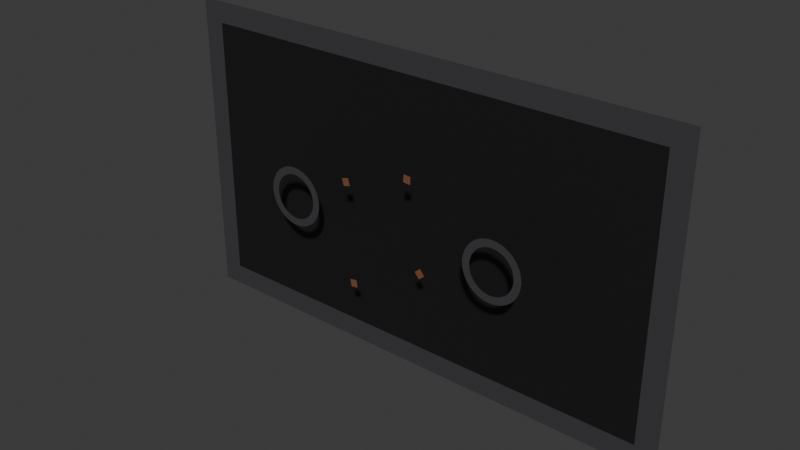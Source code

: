 # Source: Lobby.blend  (saved by Blender 4.2.66; exported with 4.5.12 LTS)
import bpy
from mathutils import Matrix  # noqa: F401  (used for matrix-valued properties, if any)

bpy.ops.wm.read_factory_settings(use_empty=True)
scene = bpy.context.scene
scene.name = 'Lobby'
col_crate = bpy.data.collections.new('Crate')  # instanced only; not linked into the scene

# ---- materials (node trees are filled in below, after node groups)
mat_base0 = bpy.data.materials.new('Base0')
mat_base3 = bpy.data.materials.new('Base3')
mat_crate = bpy.data.materials.new('Crate')

# ---- material node trees
mat_base0.use_nodes = True; mat_base0.node_tree.nodes.clear()
_N = mat_base0.node_tree.nodes; _L = mat_base0.node_tree.links
n0 = _N.new('ShaderNodeBsdfPrincipled'); n0.name = 'Principled BSDF'; n0.location = (10, 300)
n0.inputs[0].default_value = (0.009721, 0.009134, 0.01033, 1.0)
n1 = _N.new('ShaderNodeOutputMaterial'); n1.name = 'Material Output'; n1.location = (300, 300)
_L.new(n0.outputs[0], n1.inputs[0])
n1.is_active_output = True
mat_base3.use_nodes = True; mat_base3.node_tree.nodes.clear()
_N = mat_base3.node_tree.nodes; _L = mat_base3.node_tree.links
n0 = _N.new('ShaderNodeBsdfPrincipled'); n0.name = 'Principled BSDF'; n0.location = (10, 300)
n0.inputs[0].default_value = (0.05127, 0.04817, 0.05286, 1.0)
n1 = _N.new('ShaderNodeOutputMaterial'); n1.name = 'Material Output'; n1.location = (300, 300)
_L.new(n0.outputs[0], n1.inputs[0])
n1.is_active_output = True
mat_crate.use_nodes = True; mat_crate.node_tree.nodes.clear()
_N = mat_crate.node_tree.nodes; _L = mat_crate.node_tree.links
n0 = _N.new('ShaderNodeOutputMaterial'); n0.name = 'Material Output'; n0.location = (300, 300)
n1 = _N.new('ShaderNodeBsdfPrincipled'); n1.name = 'Principled BSDF'; n1.location = (10, 300)
n1.inputs[0].default_value = (0.2037, 0.07138, 0.03273, 1.0)
n1.inputs[2].default_value = 1.0
n1.inputs[27].default_value = (0.0, 0.0, 0.0, 1.0)
_L.new(n1.outputs[0], n0.inputs[0])
n0.is_active_output = True

# ---- world
world_world = bpy.data.worlds.new('World'); scene.world = world_world
world_world.use_nodes = True; world_world.node_tree.nodes.clear()
_N = world_world.node_tree.nodes; _L = world_world.node_tree.links
n0 = _N.new('ShaderNodeOutputWorld'); n0.name = 'World Output'; n0.location = (300, 300)
n1 = _N.new('ShaderNodeBackground'); n1.name = 'Background'; n1.location = (10, 300)
n1.inputs[0].default_value = (0.05088, 0.05088, 0.05088, 1.0)
_L.new(n1.outputs[0], n0.inputs[0])
n0.is_active_output = True
world_world.color = (0.05088, 0.05088, 0.05088)
world_world.sun_shadow_jitter_overblur = 0.0

# ---- meshes
me_lobbybackground = bpy.data.meshes.new('LobbyBackground')
me_lobbybackground.from_pydata([(-640.0, 0.0, -360.0), (640.0, 0.0, -360.0), (-640.0, 0.0, 360.0), (640.0, 0.0, 360.0)], [], [(0, 1, 3, 2)])
_uv = me_lobbybackground.uv_layers.new(name='UVMap')
_uv.uv.foreach_set('vector', [0.0, 0.0, 1.0, 0.0, 1.0, 1.0, 0.0, 1.0])
me_lobbybackground.materials.append(mat_base0)
me_lobbybackground.update()
me_lobbyborder = bpy.data.meshes.new('LobbyBorder')
me_lobbyborder.from_pydata([(-640.0, 0.0, -360.0), (640.0, 0.0, -360.0), (-640.0, 0.0, 360.0), (640.0, 0.0, 360.0), (-697.6, 0.0, -360.0), (697.6, 0.0, -360.0), (-697.6, 0.0, 360.0), (697.6, 0.0, 360.0), (-640.0, 0.0, -417.6), (640.0, 0.0, -417.6), (-640.0, 0.0, 417.6), (640.0, 0.0, 417.6), (-697.6, 0.0, 417.6), (-697.6, 0.0, -417.6), (697.6, 0.0, -417.6), (697.6, 0.0, 417.6)], [], [(6, 2, 10, 12), (3, 1, 5, 7), (0, 2, 6, 4), (2, 3, 11, 10), (1, 0, 8, 9), (13, 8, 0, 4), (5, 1, 9, 14), (15, 11, 3, 7)])
_uv = me_lobbyborder.uv_layers.new(name='UVMap')
_uv.uv.foreach_set('vector', [0.0, 1.0, 0.0, 1.0, 0.0, 1.0, 0.0, 0.0, 1.0, 1.0, 1.0, 0.0, 1.0, 0.0, 1.0, 1.0, 0.0, 0.0, 0.0, 1.0, 0.0, 1.0, 0.0, 0.0, 0.0, 1.0, 1.0, 1.0, 1.0, 1.0, 0.0, 1.0, 1.0, 0.0, 0.0, 0.0, 0.0, 0.0, 1.0, 0.0, 0.0, 0.0, 0.0, 0.0, 0.0, 0.0, 0.0, 0.0, 1.0, 0.0, 1.0, 0.0, 1.0, 0.0, 0.0, 0.0, 0.0, 0.0, 1.0, 1.0, 1.0, 1.0, 1.0, 1.0])
me_lobbyborder.materials.append(mat_base3)
me_lobbyborder.update()
me_circle = bpy.data.meshes.new('Circle')
me_circle.from_pydata([(-0.00116, 3.031e-06, 80.0), (15.61, 4.396e-06, 78.46), (30.61, 5.708e-06, 73.91), (44.44, 6.917e-06, 66.52), (56.57, 7.977e-06, 56.57), (66.52, 8.847e-06, 44.45), (73.91, 9.493e-06, 30.61), (78.46, 9.891e-06, 15.61), (80.0, 8.833e-06, -1.639e-06), (78.46, 7.507e-06, -15.61), (73.91, 7.109e-06, -30.61), (66.52, 4.078e-06, -44.45), (56.57, 3.208e-06, -56.57), (44.44, 2.149e-06, -66.52), (30.61, 9.395e-07, -73.91), (15.61, -3.725e-07, -78.46), (-0.00116, 3.031e-06, -80.0), (-15.61, -3.101e-06, -78.46), (-30.62, -4.413e-06, -73.91), (-44.45, -5.622e-06, -66.52), (-56.57, -6.682e-06, -56.57), (-66.52, -7.552e-06, -44.45), (-73.91, -5.814e-06, -30.61), (-78.46, -6.212e-06, -15.61), (-80.0, -5.154e-06, -1.639e-06), (-78.46, -3.828e-06, 15.61), (-73.91, -3.43e-06, 30.61), (-66.52, -2.784e-06, 44.45), (-56.57, -1.914e-06, 56.57), (-44.45, -8.541e-07, 66.52), (-30.62, 3.55e-07, 73.91), (-15.61, 1.667e-06, 78.46), (11.69, 3.423e-06, 58.75), (-0.00116, 2.389e-06, 59.9), (22.92, 4.442e-06, 55.34), (33.28, 5.407e-06, 49.81), (42.36, 6.281e-06, 42.36), (49.81, 7.029e-06, 33.28), (55.34, 7.624e-06, 22.92), (58.75, 8.042e-06, 11.69), (59.9, 7.076e-06, -1.639e-06), (58.75, 5.909e-06, -11.69), (55.34, 5.731e-06, -22.92), (49.81, 2.974e-06, -33.28), (42.36, 2.42e-06, -42.36), (33.28, 1.706e-06, -49.81), (22.92, 8.603e-07, -55.34), (11.69, -8.557e-08, -58.75), (-0.00116, 3.673e-06, -59.9), (-11.69, -2.129e-06, -58.75), (-22.93, -3.148e-06, -55.34), (-33.28, -4.113e-06, -49.81), (-42.36, -4.986e-06, -42.36), (-49.81, -5.735e-06, -33.28), (-55.34, -3.945e-06, -22.92), (-58.75, -4.364e-06, -11.69), (-59.9, -3.398e-06, -1.639e-06), (-58.75, -2.23e-06, 11.69), (-55.34, -2.052e-06, 22.92), (-49.81, -1.68e-06, 33.28), (-42.36, -1.126e-06, 42.36), (-33.28, -4.118e-07, 49.81), (-22.93, 4.342e-07, 55.34), (-11.69, 1.38e-06, 58.75)], [], [(33, 32, 1, 0), (32, 34, 2, 1), (34, 35, 3, 2), (35, 36, 4, 3), (36, 37, 5, 4), (37, 38, 6, 5), (38, 39, 7, 6), (39, 40, 8, 7), (40, 41, 9, 8), (41, 42, 10, 9), (42, 43, 11, 10), (43, 44, 12, 11), (44, 45, 13, 12), (45, 46, 14, 13), (46, 47, 15, 14), (47, 48, 16, 15), (48, 49, 17, 16), (49, 50, 18, 17), (50, 51, 19, 18), (51, 52, 20, 19), (52, 53, 21, 20), (53, 54, 22, 21), (54, 55, 23, 22), (55, 56, 24, 23), (56, 57, 25, 24), (57, 58, 26, 25), (58, 59, 27, 26), (59, 60, 28, 27), (60, 61, 29, 28), (61, 62, 30, 29), (62, 63, 31, 30), (63, 33, 0, 31)])
_uv = me_circle.uv_layers.new(name='UVMap')
_uv.uv.foreach_set('vector', [0.0, 0.0, 0.0, 0.0, 0.0, 0.0, 0.0, 0.0, 0.0, 0.0, 0.0, 0.0, 0.0, 0.0, 0.0, 0.0, 0.0, 0.0, 0.0, 0.0, 0.0, 0.0, 0.0, 0.0, 0.0, 0.0, 0.0, 0.0, 0.0, 0.0, 0.0, 0.0, 0.0, 0.0, 0.0, 0.0, 0.0, 0.0, 0.0, 0.0, 0.0, 0.0, 0.0, 0.0, 0.0, 0.0, 0.0, 0.0, 0.0, 0.0, 0.0, 0.0, 0.0, 0.0, 0.0, 0.0, 0.0, 0.0, 0.0, 0.0, 0.0, 0.0, 0.0, 0.0, 0.0, 0.0, 0.0, 0.0, 0.0, 0.0, 0.0, 0.0, 0.0, 0.0, 0.0, 0.0, 0.0, 0.0, 0.0, 0.0, 0.0, 0.0, 0.0, 0.0, 0.0, 0.0, 0.0, 0.0, 0.0, 0.0, 0.0, 0.0, 0.0, 0.0, 0.0, 0.0, 0.0, 0.0, 0.0, 0.0, 0.0, 0.0, 0.0, 0.0, 0.0, 0.0, 0.0, 0.0, 0.0, 0.0, 0.0, 0.0, 0.0, 0.0, 0.0, 0.0, 0.0, 0.0, 0.0, 0.0, 0.0, 0.0, 0.0, 0.0, 0.0, 0.0, 0.0, 0.0, 0.0, 0.0, 0.0, 0.0, 0.0, 0.0, 0.0, 0.0, 0.0, 0.0, 0.0, 0.0, 0.0, 0.0, 0.0, 0.0, 0.0, 0.0, 0.0, 0.0, 0.0, 0.0, 0.0, 0.0, 0.0, 0.0, 0.0, 0.0, 0.0, 0.0, 0.0, 0.0, 0.0, 0.0, 0.0, 0.0, 0.0, 0.0, 0.0, 0.0, 0.0, 0.0, 0.0, 0.0, 0.0, 0.0, 0.0, 0.0, 0.0, 0.0, 0.0, 0.0, 0.0, 0.0, 0.0, 0.0, 0.0, 0.0, 0.0, 0.0, 0.0, 0.0, 0.0, 0.0, 0.0, 0.0, 0.0, 0.0, 0.0, 0.0, 0.0, 0.0, 0.0, 0.0, 0.0, 0.0, 0.0, 0.0, 0.0, 0.0, 0.0, 0.0, 0.0, 0.0, 0.0, 0.0, 0.0, 0.0, 0.0, 0.0, 0.0, 0.0, 0.0, 0.0, 0.0, 0.0, 0.0, 0.0, 0.0, 0.0, 0.0, 0.0, 0.0, 0.0, 0.0, 0.0, 0.0, 0.0, 0.0, 0.0, 0.0, 0.0, 0.0, 0.0, 0.0, 0.0, 0.0, 0.0, 0.0, 0.0, 0.0, 0.0, 0.0, 0.0, 0.0, 0.0, 0.0, 0.0])
me_circle.materials.append(mat_base3)
me_circle.update()
me_circle_001 = bpy.data.meshes.new('Circle.001')
me_circle_001.from_pydata([(-0.00116, 3.031e-06, 80.0), (15.61, 4.396e-06, 78.46), (30.61, 5.708e-06, 73.91), (44.44, 6.917e-06, 66.52), (56.57, 7.977e-06, 56.57), (66.52, 8.847e-06, 44.45), (73.91, 9.493e-06, 30.61), (78.46, 9.891e-06, 15.61), (80.0, 8.833e-06, -1.639e-06), (78.46, 7.507e-06, -15.61), (73.91, 7.109e-06, -30.61), (66.52, 4.078e-06, -44.45), (56.57, 3.208e-06, -56.57), (44.44, 2.149e-06, -66.52), (30.61, 9.395e-07, -73.91), (15.61, -3.725e-07, -78.46), (-0.00116, 3.031e-06, -80.0), (-15.61, -3.101e-06, -78.46), (-30.62, -4.413e-06, -73.91), (-44.45, -5.622e-06, -66.52), (-56.57, -6.682e-06, -56.57), (-66.52, -7.552e-06, -44.45), (-73.91, -5.814e-06, -30.61), (-78.46, -6.212e-06, -15.61), (-80.0, -5.154e-06, -1.639e-06), (-78.46, -3.828e-06, 15.61), (-73.91, -3.43e-06, 30.61), (-66.52, -2.784e-06, 44.45), (-56.57, -1.914e-06, 56.57), (-44.45, -8.541e-07, 66.52), (-30.62, 3.55e-07, 73.91), (-15.61, 1.667e-06, 78.46), (11.69, 3.423e-06, 58.75), (-0.00116, 2.389e-06, 59.9), (22.92, 4.442e-06, 55.34), (33.28, 5.407e-06, 49.81), (42.36, 6.281e-06, 42.36), (49.81, 7.029e-06, 33.28), (55.34, 7.624e-06, 22.92), (58.75, 8.042e-06, 11.69), (59.9, 7.076e-06, -1.639e-06), (58.75, 5.909e-06, -11.69), (55.34, 5.731e-06, -22.92), (49.81, 2.974e-06, -33.28), (42.36, 2.42e-06, -42.36), (33.28, 1.706e-06, -49.81), (22.92, 8.603e-07, -55.34), (11.69, -8.557e-08, -58.75), (-0.00116, 3.673e-06, -59.9), (-11.69, -2.129e-06, -58.75), (-22.93, -3.148e-06, -55.34), (-33.28, -4.113e-06, -49.81), (-42.36, -4.986e-06, -42.36), (-49.81, -5.735e-06, -33.28), (-55.34, -3.945e-06, -22.92), (-58.75, -4.364e-06, -11.69), (-59.9, -3.398e-06, -1.639e-06), (-58.75, -2.23e-06, 11.69), (-55.34, -2.052e-06, 22.92), (-49.81, -1.68e-06, 33.28), (-42.36, -1.126e-06, 42.36), (-33.28, -4.118e-07, 49.81), (-22.93, 4.342e-07, 55.34), (-11.69, 1.38e-06, 58.75)], [], [(33, 32, 1, 0), (32, 34, 2, 1), (34, 35, 3, 2), (35, 36, 4, 3), (36, 37, 5, 4), (37, 38, 6, 5), (38, 39, 7, 6), (39, 40, 8, 7), (40, 41, 9, 8), (41, 42, 10, 9), (42, 43, 11, 10), (43, 44, 12, 11), (44, 45, 13, 12), (45, 46, 14, 13), (46, 47, 15, 14), (47, 48, 16, 15), (48, 49, 17, 16), (49, 50, 18, 17), (50, 51, 19, 18), (51, 52, 20, 19), (52, 53, 21, 20), (53, 54, 22, 21), (54, 55, 23, 22), (55, 56, 24, 23), (56, 57, 25, 24), (57, 58, 26, 25), (58, 59, 27, 26), (59, 60, 28, 27), (60, 61, 29, 28), (61, 62, 30, 29), (62, 63, 31, 30), (63, 33, 0, 31)])
_uv = me_circle_001.uv_layers.new(name='UVMap')
_uv.uv.foreach_set('vector', [0.0, 0.0, 0.0, 0.0, 0.0, 0.0, 0.0, 0.0, 0.0, 0.0, 0.0, 0.0, 0.0, 0.0, 0.0, 0.0, 0.0, 0.0, 0.0, 0.0, 0.0, 0.0, 0.0, 0.0, 0.0, 0.0, 0.0, 0.0, 0.0, 0.0, 0.0, 0.0, 0.0, 0.0, 0.0, 0.0, 0.0, 0.0, 0.0, 0.0, 0.0, 0.0, 0.0, 0.0, 0.0, 0.0, 0.0, 0.0, 0.0, 0.0, 0.0, 0.0, 0.0, 0.0, 0.0, 0.0, 0.0, 0.0, 0.0, 0.0, 0.0, 0.0, 0.0, 0.0, 0.0, 0.0, 0.0, 0.0, 0.0, 0.0, 0.0, 0.0, 0.0, 0.0, 0.0, 0.0, 0.0, 0.0, 0.0, 0.0, 0.0, 0.0, 0.0, 0.0, 0.0, 0.0, 0.0, 0.0, 0.0, 0.0, 0.0, 0.0, 0.0, 0.0, 0.0, 0.0, 0.0, 0.0, 0.0, 0.0, 0.0, 0.0, 0.0, 0.0, 0.0, 0.0, 0.0, 0.0, 0.0, 0.0, 0.0, 0.0, 0.0, 0.0, 0.0, 0.0, 0.0, 0.0, 0.0, 0.0, 0.0, 0.0, 0.0, 0.0, 0.0, 0.0, 0.0, 0.0, 0.0, 0.0, 0.0, 0.0, 0.0, 0.0, 0.0, 0.0, 0.0, 0.0, 0.0, 0.0, 0.0, 0.0, 0.0, 0.0, 0.0, 0.0, 0.0, 0.0, 0.0, 0.0, 0.0, 0.0, 0.0, 0.0, 0.0, 0.0, 0.0, 0.0, 0.0, 0.0, 0.0, 0.0, 0.0, 0.0, 0.0, 0.0, 0.0, 0.0, 0.0, 0.0, 0.0, 0.0, 0.0, 0.0, 0.0, 0.0, 0.0, 0.0, 0.0, 0.0, 0.0, 0.0, 0.0, 0.0, 0.0, 0.0, 0.0, 0.0, 0.0, 0.0, 0.0, 0.0, 0.0, 0.0, 0.0, 0.0, 0.0, 0.0, 0.0, 0.0, 0.0, 0.0, 0.0, 0.0, 0.0, 0.0, 0.0, 0.0, 0.0, 0.0, 0.0, 0.0, 0.0, 0.0, 0.0, 0.0, 0.0, 0.0, 0.0, 0.0, 0.0, 0.0, 0.0, 0.0, 0.0, 0.0, 0.0, 0.0, 0.0, 0.0, 0.0, 0.0, 0.0, 0.0, 0.0, 0.0, 0.0, 0.0, 0.0, 0.0, 0.0, 0.0, 0.0, 0.0, 0.0, 0.0, 0.0, 0.0, 0.0, 0.0, 0.0, 0.0, 0.0, 0.0, 0.0, 0.0])
me_circle_001.materials.append(mat_base3)
me_circle_001.update()
me_crate = bpy.data.meshes.new('Crate')
me_crate.from_pydata([(-10.0, 0.0, -10.0), (10.0, 0.0, -10.0), (-10.0, 0.0, 10.0), (10.0, 0.0, 10.0)], [], [(0, 1, 3, 2)])
_uv = me_crate.uv_layers.new(name='UVMap')
_uv.uv.foreach_set('vector', [0.0, 0.0, 1.0, 0.0, 1.0, 1.0, 0.0, 1.0])
me_crate.materials.append(mat_crate)
me_crate.update()

# ---- objects
ob_lobbybackground = bpy.data.objects.new('LobbyBackground', me_lobbybackground)
ob_crate_001 = bpy.data.objects.new('Crate.001', None)
ob_lobbyborder = bpy.data.objects.new('LobbyBorder', me_lobbyborder)
ob_crate_002 = bpy.data.objects.new('Crate.002', None)
ob_crate_003 = bpy.data.objects.new('Crate.003', None)
ob_crate_004 = bpy.data.objects.new('Crate.004', None)
ob_tutorialeffector = bpy.data.objects.new('TutorialEffector', None)
ob_matchmakeeffector = bpy.data.objects.new('MatchmakeEffector', None)
ob_circle = bpy.data.objects.new('Circle', me_circle)
ob_circle_001 = bpy.data.objects.new('Circle.001', me_circle_001)
ob_crate = bpy.data.objects.new('Crate', me_crate)

# ---- transforms, parenting, visibility, modifiers, constraints
ob_lobbybackground.location = (0.0, 100.0, 0.0)
ob_crate_001.location = (102.4, 1.001e-05, -74.48)
ob_crate_001.rotation_euler = (7.529e-08, 0.8752, 1.609e-07)
ob_crate_001.instance_type = 'COLLECTION'
ob_lobbyborder.location = (0.0, 100.0, 0.0)
ob_crate_002.location = (-123.3, -1.272e-05, 94.67)
ob_crate_002.rotation_euler = (5.499e-09, -0.2814, -3.883e-08)
ob_crate_002.instance_type = 'COLLECTION'
ob_crate_003.location = (63.57, -2.097e-05, 156.1)
ob_crate_003.rotation_euler = (3.843e-10, 0.07554, 1.017e-08)
ob_crate_003.instance_type = 'COLLECTION'
ob_crate_004.location = (-104.2, 2.357e-05, -175.4)
ob_crate_004.rotation_euler = (1.494e-09, -0.1484, -2.009e-08)
ob_crate_004.instance_type = 'COLLECTION'
ob_tutorialeffector.location = (-300.0, 5.0, 0.0)
ob_tutorialeffector.empty_display_type = 'CIRCLE'
ob_tutorialeffector.empty_display_size = 80.0
ob_matchmakeeffector.location = (300.0, 5.0, 0.0)
ob_matchmakeeffector.empty_display_type = 'CIRCLE'
ob_matchmakeeffector.empty_display_size = 80.0
ob_circle.parent = ob_matchmakeeffector
ob_circle.location = (0.0, 0.0, 0.0)
ob_circle_001.parent = ob_tutorialeffector
ob_circle_001.location = (0.0, 0.0, 0.0)
ob_crate.location = (0.0, 0.0, 0.0)
ob_crate_001.instance_collection = col_crate
ob_crate_002.instance_collection = col_crate
ob_crate_003.instance_collection = col_crate
ob_crate_004.instance_collection = col_crate

# ---- collection membership
scene.collection.objects.link(ob_lobbybackground)
scene.collection.objects.link(ob_crate_001)
scene.collection.objects.link(ob_lobbyborder)
scene.collection.objects.link(ob_crate_002)
scene.collection.objects.link(ob_crate_003)
scene.collection.objects.link(ob_crate_004)
scene.collection.objects.link(ob_tutorialeffector)
scene.collection.objects.link(ob_matchmakeeffector)
scene.collection.objects.link(ob_circle)
scene.collection.objects.link(ob_circle_001)
col_crate.objects.link(ob_crate)

# ---- scene / render settings (as saved in the file)
scene.frame_start = 1; scene.frame_end = 250; scene.frame_set(0)
scene.render.engine = 'BLENDER_EEVEE_NEXT'
bpy.context.view_layer.update()

# ---- added for rendering (the .blend has no active camera and no usable light): camera, sun
cam_auto = bpy.data.cameras.new('AutoCamera')
cam_auto.lens = 50.0
cam_auto.sensor_width = 36.0
cam_auto.clip_end = 26448.7
ob_auto_camera = bpy.data.objects.new('AutoCamera', cam_auto)
scene.collection.objects.link(ob_auto_camera)
ob_auto_camera.location = (1507.06, -1755.97, 1205.65)
ob_auto_camera.rotation_euler = (1.09748, -7.21219e-08, 0.694738)
scene.camera = ob_auto_camera
light_auto_sun = bpy.data.lights.new('AutoSun', 'SUN')
light_auto_sun.energy = 3.0
light_auto_sun.angle = 0.0523599
ob_auto_sun = bpy.data.objects.new('AutoSun', light_auto_sun)
scene.collection.objects.link(ob_auto_sun)
ob_auto_sun.rotation_euler = (0.872665, 0.174533, 0.523599)
bpy.context.view_layer.update()
